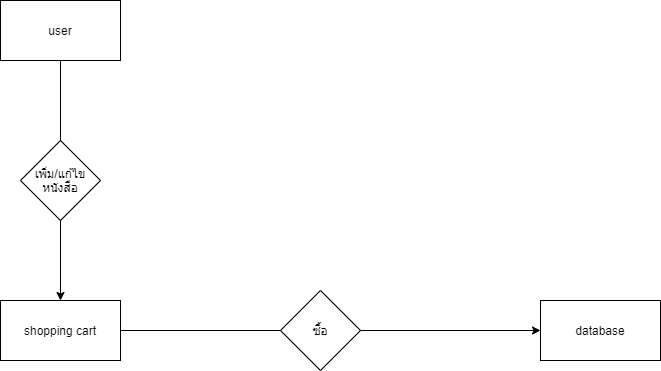

The diagram above was exported from draw.io. Its source (the exported page's mxGraphModel, read from the mxfile embedded in the PNG):
<mxGraphModel dx="1038" dy="585" grid="1" gridSize="10" guides="1" tooltips="1" connect="1" arrows="1" fold="1" page="1" pageScale="1" pageWidth="827" pageHeight="1169" math="0" shadow="0">
  <root>
    <mxCell id="WIyWlLk6GJQsqaUBKTNV-0" />
    <mxCell id="WIyWlLk6GJQsqaUBKTNV-1" parent="WIyWlLk6GJQsqaUBKTNV-0" />
    <mxCell id="u3cvbdOWDtc3DKDS13z5-0" value="" style="rounded=0;whiteSpace=wrap;html=1;" vertex="1" parent="WIyWlLk6GJQsqaUBKTNV-1">
      <mxGeometry x="110" y="70" width="120" height="60" as="geometry" />
    </mxCell>
    <mxCell id="u3cvbdOWDtc3DKDS13z5-1" value="user" style="text;html=1;strokeColor=none;fillColor=none;align=center;verticalAlign=middle;whiteSpace=wrap;rounded=0;" vertex="1" parent="WIyWlLk6GJQsqaUBKTNV-1">
      <mxGeometry x="150" y="90" width="40" height="20" as="geometry" />
    </mxCell>
    <mxCell id="u3cvbdOWDtc3DKDS13z5-3" value="shopping cart" style="rounded=0;whiteSpace=wrap;html=1;" vertex="1" parent="WIyWlLk6GJQsqaUBKTNV-1">
      <mxGeometry x="110" y="370" width="120" height="60" as="geometry" />
    </mxCell>
    <mxCell id="u3cvbdOWDtc3DKDS13z5-5" value="database" style="rounded=0;whiteSpace=wrap;html=1;" vertex="1" parent="WIyWlLk6GJQsqaUBKTNV-1">
      <mxGeometry x="650" y="370" width="120" height="60" as="geometry" />
    </mxCell>
    <mxCell id="u3cvbdOWDtc3DKDS13z5-8" value="" style="endArrow=classic;html=1;exitX=1;exitY=0.5;exitDx=0;exitDy=0;entryX=0;entryY=0.5;entryDx=0;entryDy=0;" edge="1" parent="WIyWlLk6GJQsqaUBKTNV-1" source="u3cvbdOWDtc3DKDS13z5-3" target="u3cvbdOWDtc3DKDS13z5-5">
      <mxGeometry width="50" height="50" relative="1" as="geometry">
        <mxPoint x="410" y="330" as="sourcePoint" />
        <mxPoint x="460" y="280" as="targetPoint" />
        <Array as="points" />
      </mxGeometry>
    </mxCell>
    <mxCell id="u3cvbdOWDtc3DKDS13z5-10" value="" style="endArrow=classic;html=1;entryX=0.5;entryY=0;entryDx=0;entryDy=0;exitX=0.5;exitY=1;exitDx=0;exitDy=0;" edge="1" parent="WIyWlLk6GJQsqaUBKTNV-1" source="u3cvbdOWDtc3DKDS13z5-0" target="u3cvbdOWDtc3DKDS13z5-3">
      <mxGeometry width="50" height="50" relative="1" as="geometry">
        <mxPoint x="180" y="210" as="sourcePoint" />
        <mxPoint x="230" y="160" as="targetPoint" />
      </mxGeometry>
    </mxCell>
    <mxCell id="u3cvbdOWDtc3DKDS13z5-4" value="ซื้อ" style="rhombus;whiteSpace=wrap;html=1;" vertex="1" parent="WIyWlLk6GJQsqaUBKTNV-1">
      <mxGeometry x="390" y="360" width="80" height="80" as="geometry" />
    </mxCell>
    <mxCell id="u3cvbdOWDtc3DKDS13z5-2" value="เพิ่ม/แก้ไข&lt;br&gt;หนังสือ" style="rhombus;whiteSpace=wrap;html=1;" vertex="1" parent="WIyWlLk6GJQsqaUBKTNV-1">
      <mxGeometry x="130" y="210" width="80" height="80" as="geometry" />
    </mxCell>
  </root>
</mxGraphModel>